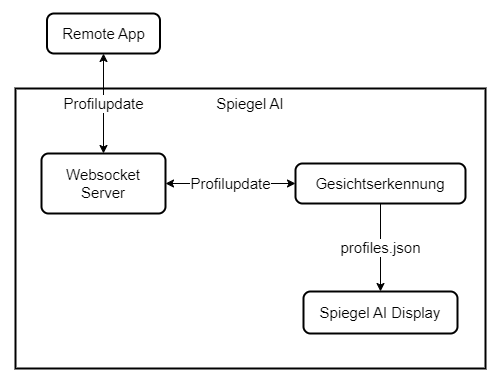

The diagram above was exported from draw.io. Its source (the exported page's mxGraphModel, read from the mxfile embedded in the PNG):
<mxGraphModel dx="1154" dy="932" grid="1" gridSize="10" guides="1" tooltips="1" connect="1" arrows="1" fold="1" page="1" pageScale="1" pageWidth="20" pageHeight="20" math="0" shadow="0">
  <root>
    <mxCell id="0" />
    <mxCell id="1" parent="0" />
    <mxCell id="2" value="Spiegel AI" style="whiteSpace=wrap;strokeWidth=2;verticalAlign=top;fontSize=15;" parent="1" vertex="1">
      <mxGeometry x="295" y="-72" width="470" height="280" as="geometry" />
    </mxCell>
    <mxCell id="6" value="Gesichtserkennung" style="rounded=1;absoluteArcSize=1;arcSize=14;whiteSpace=wrap;strokeWidth=2;fontSize=15;" parent="1" vertex="1">
      <mxGeometry x="575" y="3" width="170" height="40" as="geometry" />
    </mxCell>
    <mxCell id="7" value="Spiegel AI Display" style="rounded=1;absoluteArcSize=1;arcSize=14;whiteSpace=wrap;strokeWidth=2;fontSize=15;" parent="1" vertex="1">
      <mxGeometry x="583" y="131" width="154" height="42" as="geometry" />
    </mxCell>
    <mxCell id="8" value="Remote App" style="rounded=1;absoluteArcSize=1;arcSize=14;whiteSpace=wrap;strokeWidth=2;fontSize=15;" parent="1" vertex="1">
      <mxGeometry x="326.5" y="-147" width="113" height="40" as="geometry" />
    </mxCell>
    <mxCell id="10" value="Websocket Server" style="rounded=1;absoluteArcSize=1;arcSize=14;whiteSpace=wrap;strokeWidth=2;fontSize=15;" parent="1" vertex="1">
      <mxGeometry x="321" y="-7" width="124" height="60" as="geometry" />
    </mxCell>
    <mxCell id="AoCmmg5JLr_b9ycEgnrc-14" value="Profilupdate" style="endArrow=classic;startArrow=classic;html=1;rounded=0;fontSize=15;entryX=0.5;entryY=1;entryDx=0;entryDy=0;" parent="1" target="8" edge="1">
      <mxGeometry width="50" height="50" relative="1" as="geometry">
        <mxPoint x="383" y="-7" as="sourcePoint" />
        <mxPoint x="383" y="-137" as="targetPoint" />
      </mxGeometry>
    </mxCell>
    <mxCell id="AoCmmg5JLr_b9ycEgnrc-19" value="Profilupdate" style="endArrow=classic;startArrow=classic;html=1;rounded=0;entryX=1;entryY=0.5;entryDx=0;entryDy=0;exitX=0;exitY=0.5;exitDx=0;exitDy=0;fontSize=15;" parent="1" source="6" target="10" edge="1">
      <mxGeometry width="50" height="50" relative="1" as="geometry">
        <mxPoint x="405" y="118" as="sourcePoint" />
        <mxPoint x="455" y="68" as="targetPoint" />
      </mxGeometry>
    </mxCell>
    <mxCell id="AoCmmg5JLr_b9ycEgnrc-20" value="profiles.json" style="endArrow=classic;html=1;rounded=0;entryX=0.5;entryY=0;entryDx=0;entryDy=0;exitX=0.5;exitY=1;exitDx=0;exitDy=0;fontSize=15;" parent="1" source="6" target="7" edge="1">
      <mxGeometry width="50" height="50" relative="1" as="geometry">
        <mxPoint x="500" y="50" as="sourcePoint" />
        <mxPoint x="550" as="targetPoint" />
      </mxGeometry>
    </mxCell>
  </root>
</mxGraphModel>